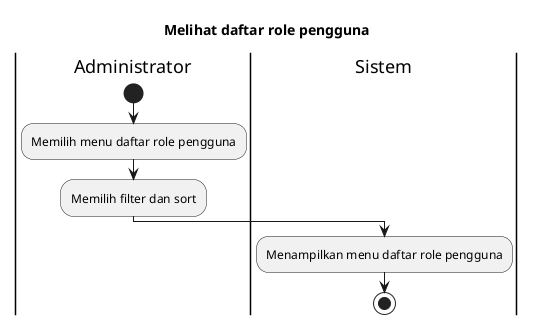

The diagram above was rendered by PlantUML. Its source (embedded in the PNG):
@startuml
title Melihat daftar role pengguna

|Administrator|
start
:Memilih menu daftar role pengguna;
:Memilih filter dan sort;

|Sistem|
:Menampilkan menu daftar role pengguna;

stop
@enduml